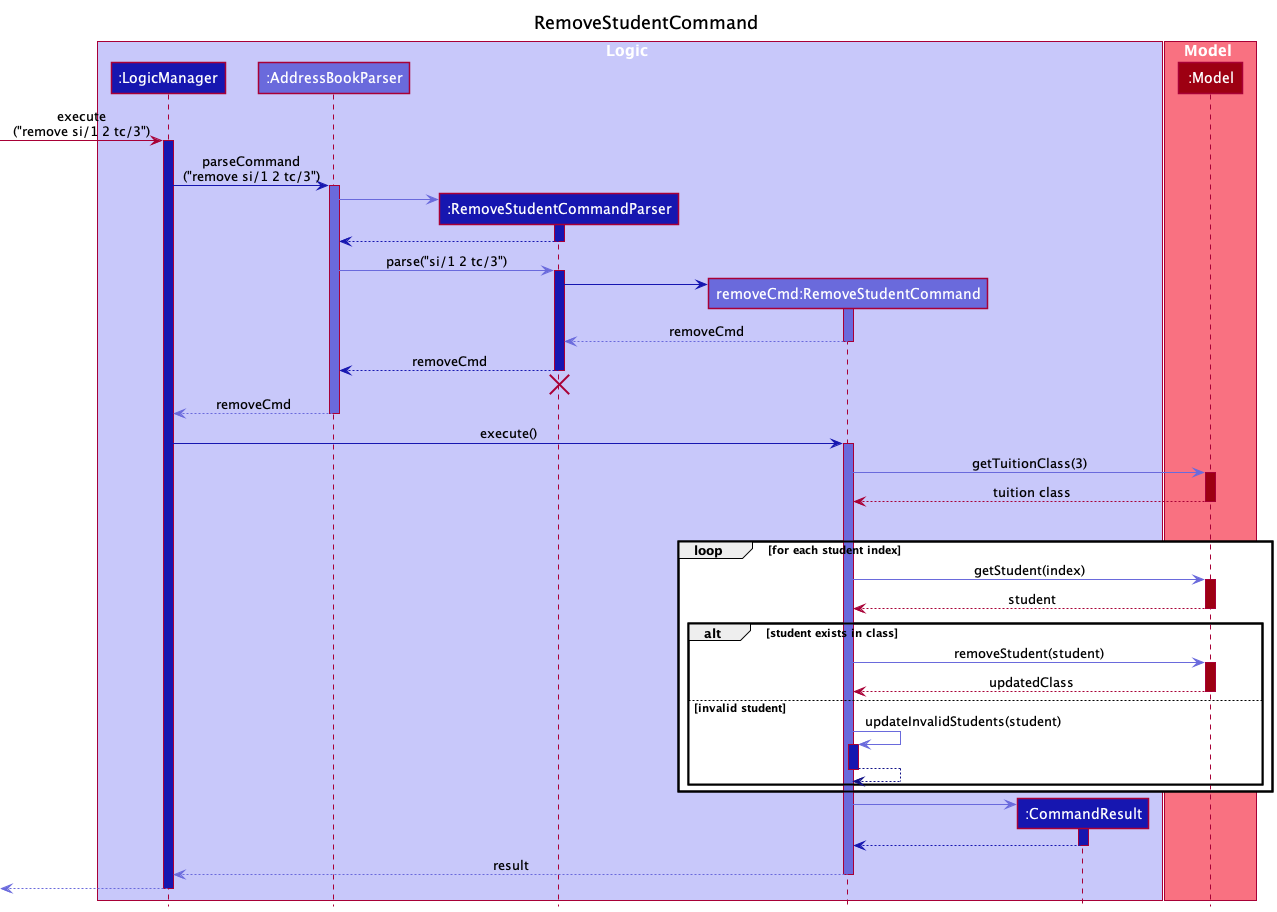

The diagram above was rendered by PlantUML. Its source (embedded in the PNG):
@startuml
!include style.puml

title RemoveStudentCommand

box Logic LOGIC_COLOR_T1
participant ":LogicManager" as LogicManager LOGIC_COLOR_T3
participant ":AddressBookParser" as AddressBookParser LOGIC_COLOR_T2
participant ":RemoveStudentCommandParser" as RemoveStudentCommandParser LOGIC_COLOR_T3
participant "removeCmd:RemoveStudentCommand" as RemoveStudentCommand LOGIC_COLOR_T2
participant ":CommandResult" as CommandResult LOGIC_COLOR_T3
end box

box Model MODEL_COLOR_T1
participant ":Model" as Model MODEL_COLOR
end box

[-> LogicManager : execute\n("remove si/1 2 tc/3")
activate LogicManager LOGIC_COLOR_T3

LogicManager -[LOGIC_COLOR_T3]> AddressBookParser : parseCommand\n("remove si/1 2 tc/3")
activate AddressBookParser LOGIC_COLOR_T2

create RemoveStudentCommandParser
AddressBookParser -[LOGIC_COLOR_T2]> RemoveStudentCommandParser
activate RemoveStudentCommandParser LOGIC_COLOR_T3

RemoveStudentCommandParser -[LOGIC_COLOR_T3]-> AddressBookParser
deactivate RemoveStudentCommandParser

AddressBookParser -[LOGIC_COLOR_T2]> RemoveStudentCommandParser : parse("si/1 2 tc/3")
activate RemoveStudentCommandParser LOGIC_COLOR_T3

create RemoveStudentCommand
RemoveStudentCommandParser -[LOGIC_COLOR_T3]> RemoveStudentCommand
activate RemoveStudentCommand LOGIC_COLOR_T2

RemoveStudentCommand -[LOGIC_COLOR_T2]-> RemoveStudentCommandParser : removeCmd
deactivate RemoveStudentCommand

RemoveStudentCommandParser -[LOGIC_COLOR_T3]-> AddressBookParser : removeCmd
deactivate RemoveStudentCommandParser
RemoveStudentCommandParser -[hidden]-> AddressBookParser
destroy RemoveStudentCommandParser

AddressBookParser -[LOGIC_COLOR_T2]-> LogicManager : removeCmd
deactivate AddressBookParser

LogicManager -[LOGIC_COLOR_T3]> RemoveStudentCommand : execute()
activate RemoveStudentCommand LOGIC_COLOR_T2

RemoveStudentCommand -[LOGIC_COLOR_T2]> Model : getTuitionClass(3)
activate Model MODEL_COLOR

Model --> RemoveStudentCommand : tuition class
deactivate Model

group
    loop for each student index
    RemoveStudentCommand -[LOGIC_COLOR_T2]> Model : getStudent(index)
    activate Model MODEL_COLOR
    Model --> RemoveStudentCommand : student
    deactivate Model

    alt student exists in class
    RemoveStudentCommand -[LOGIC_COLOR_T2]> Model : removeStudent(student)
    activate Model MODEL_COLOR
    Model --> RemoveStudentCommand : updatedClass
    deactivate Model
    else invalid student
       RemoveStudentCommand -[LOGIC_COLOR_T2]> RemoveStudentCommand : updateInvalidStudents(student)
       activate RemoveStudentCommand LOGIC_COLOR_T3
       RemoveStudentCommand -[LOGIC_COLOR_T4]-> RemoveStudentCommand
       deactivate RemoveStudentCommand
    end
end

create CommandResult
RemoveStudentCommand -[LOGIC_COLOR_T2]> CommandResult
activate CommandResult LOGIC_COLOR_T3

CommandResult -[LOGIC_COLOR_T3]-> RemoveStudentCommand
deactivate CommandResult

RemoveStudentCommand -[LOGIC_COLOR_T2]-> LogicManager : result
deactivate RemoveStudentCommand

[<-[LOGIC_COLOR_T2]-LogicManager
deactivate LogicManager
@enduml